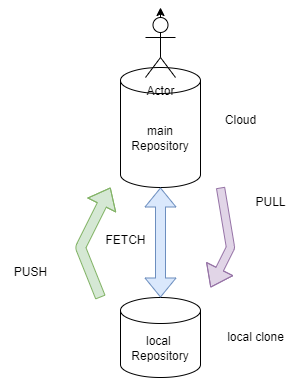

The diagram above was exported from draw.io. Its source (the exported page's mxGraphModel, read from the mxfile embedded in the PNG):
<mxGraphModel dx="620" dy="1139" grid="1" gridSize="10" guides="1" tooltips="1" connect="1" arrows="1" fold="1" page="1" pageScale="1" pageWidth="850" pageHeight="1100" math="0" shadow="0">
  <root>
    <mxCell id="0" />
    <mxCell id="1" parent="0" />
    <mxCell id="3" value="main Repository" style="shape=cylinder3;whiteSpace=wrap;html=1;boundedLbl=1;backgroundOutline=1;size=13;" parent="1" vertex="1">
      <mxGeometry x="340" y="290" width="80" height="120" as="geometry" />
    </mxCell>
    <mxCell id="4" value="local&amp;nbsp;&lt;div&gt;Repository&lt;/div&gt;" style="shape=cylinder3;whiteSpace=wrap;html=1;boundedLbl=1;backgroundOutline=1;size=13;" parent="1" vertex="1">
      <mxGeometry x="340" y="520" width="80" height="80" as="geometry" />
    </mxCell>
    <mxCell id="5" value="" style="shape=flexArrow;endArrow=classic;startArrow=classic;html=1;entryX=0.5;entryY=1;entryDx=0;entryDy=0;entryPerimeter=0;exitX=0.5;exitY=0;exitDx=0;exitDy=0;exitPerimeter=0;fillColor=#dae8fc;strokeColor=#6c8ebf;" parent="1" source="4" target="3" edge="1">
      <mxGeometry width="100" height="100" relative="1" as="geometry">
        <mxPoint x="370" y="540" as="sourcePoint" />
        <mxPoint x="470" y="440" as="targetPoint" />
        <Array as="points" />
      </mxGeometry>
    </mxCell>
    <mxCell id="7" value="" style="shape=flexArrow;endArrow=classic;html=1;fillColor=#d5e8d4;strokeColor=#82b366;" parent="1" edge="1">
      <mxGeometry width="50" height="50" relative="1" as="geometry">
        <mxPoint x="320" y="520" as="sourcePoint" />
        <mxPoint x="330" y="410" as="targetPoint" />
        <Array as="points">
          <mxPoint x="300" y="470" />
        </Array>
      </mxGeometry>
    </mxCell>
    <mxCell id="8" value="" style="shape=flexArrow;endArrow=classic;html=1;fillColor=#e1d5e7;strokeColor=#9673a6;width=8.275862068965518;endSize=6.358620689655173;" parent="1" edge="1">
      <mxGeometry width="50" height="50" relative="1" as="geometry">
        <mxPoint x="440" y="410" as="sourcePoint" />
        <mxPoint x="430" y="510" as="targetPoint" />
        <Array as="points">
          <mxPoint x="450" y="470" />
        </Array>
      </mxGeometry>
    </mxCell>
    <mxCell id="9" value="PULL" style="text;html=1;align=center;verticalAlign=middle;resizable=0;points=[];autosize=1;strokeColor=none;fillColor=none;" parent="1" vertex="1">
      <mxGeometry x="465" y="410" width="50" height="30" as="geometry" />
    </mxCell>
    <mxCell id="10" value="PUSH" style="text;html=1;align=center;verticalAlign=middle;resizable=0;points=[];autosize=1;strokeColor=none;fillColor=none;" parent="1" vertex="1">
      <mxGeometry x="220" y="480" width="60" height="30" as="geometry" />
    </mxCell>
    <mxCell id="11" value="FETCH" style="text;html=1;align=center;verticalAlign=middle;resizable=0;points=[];autosize=1;strokeColor=none;fillColor=none;" parent="1" vertex="1">
      <mxGeometry x="315" y="448" width="60" height="30" as="geometry" />
    </mxCell>
    <mxCell id="12" value="Cloud" style="text;html=1;align=center;verticalAlign=middle;resizable=0;points=[];autosize=1;strokeColor=none;fillColor=none;" parent="1" vertex="1">
      <mxGeometry x="435" y="328" width="50" height="30" as="geometry" />
    </mxCell>
    <mxCell id="13" value="local clone" style="text;html=1;align=center;verticalAlign=middle;resizable=0;points=[];autosize=1;strokeColor=none;fillColor=none;glass=0;" parent="1" vertex="1">
      <mxGeometry x="435" y="545" width="80" height="30" as="geometry" />
    </mxCell>
    <mxCell id="17" style="edgeStyle=none;html=1;exitX=0.5;exitY=0;exitDx=0;exitDy=0;exitPerimeter=0;" parent="1" source="14" edge="1">
      <mxGeometry relative="1" as="geometry">
        <mxPoint x="380" y="230.0000000000001" as="targetPoint" />
      </mxGeometry>
    </mxCell>
    <mxCell id="14" value="Actor" style="shape=umlActor;verticalLabelPosition=bottom;verticalAlign=top;html=1;outlineConnect=0;" parent="1" vertex="1">
      <mxGeometry x="365" y="240" width="30" height="60" as="geometry" />
    </mxCell>
  </root>
</mxGraphModel>